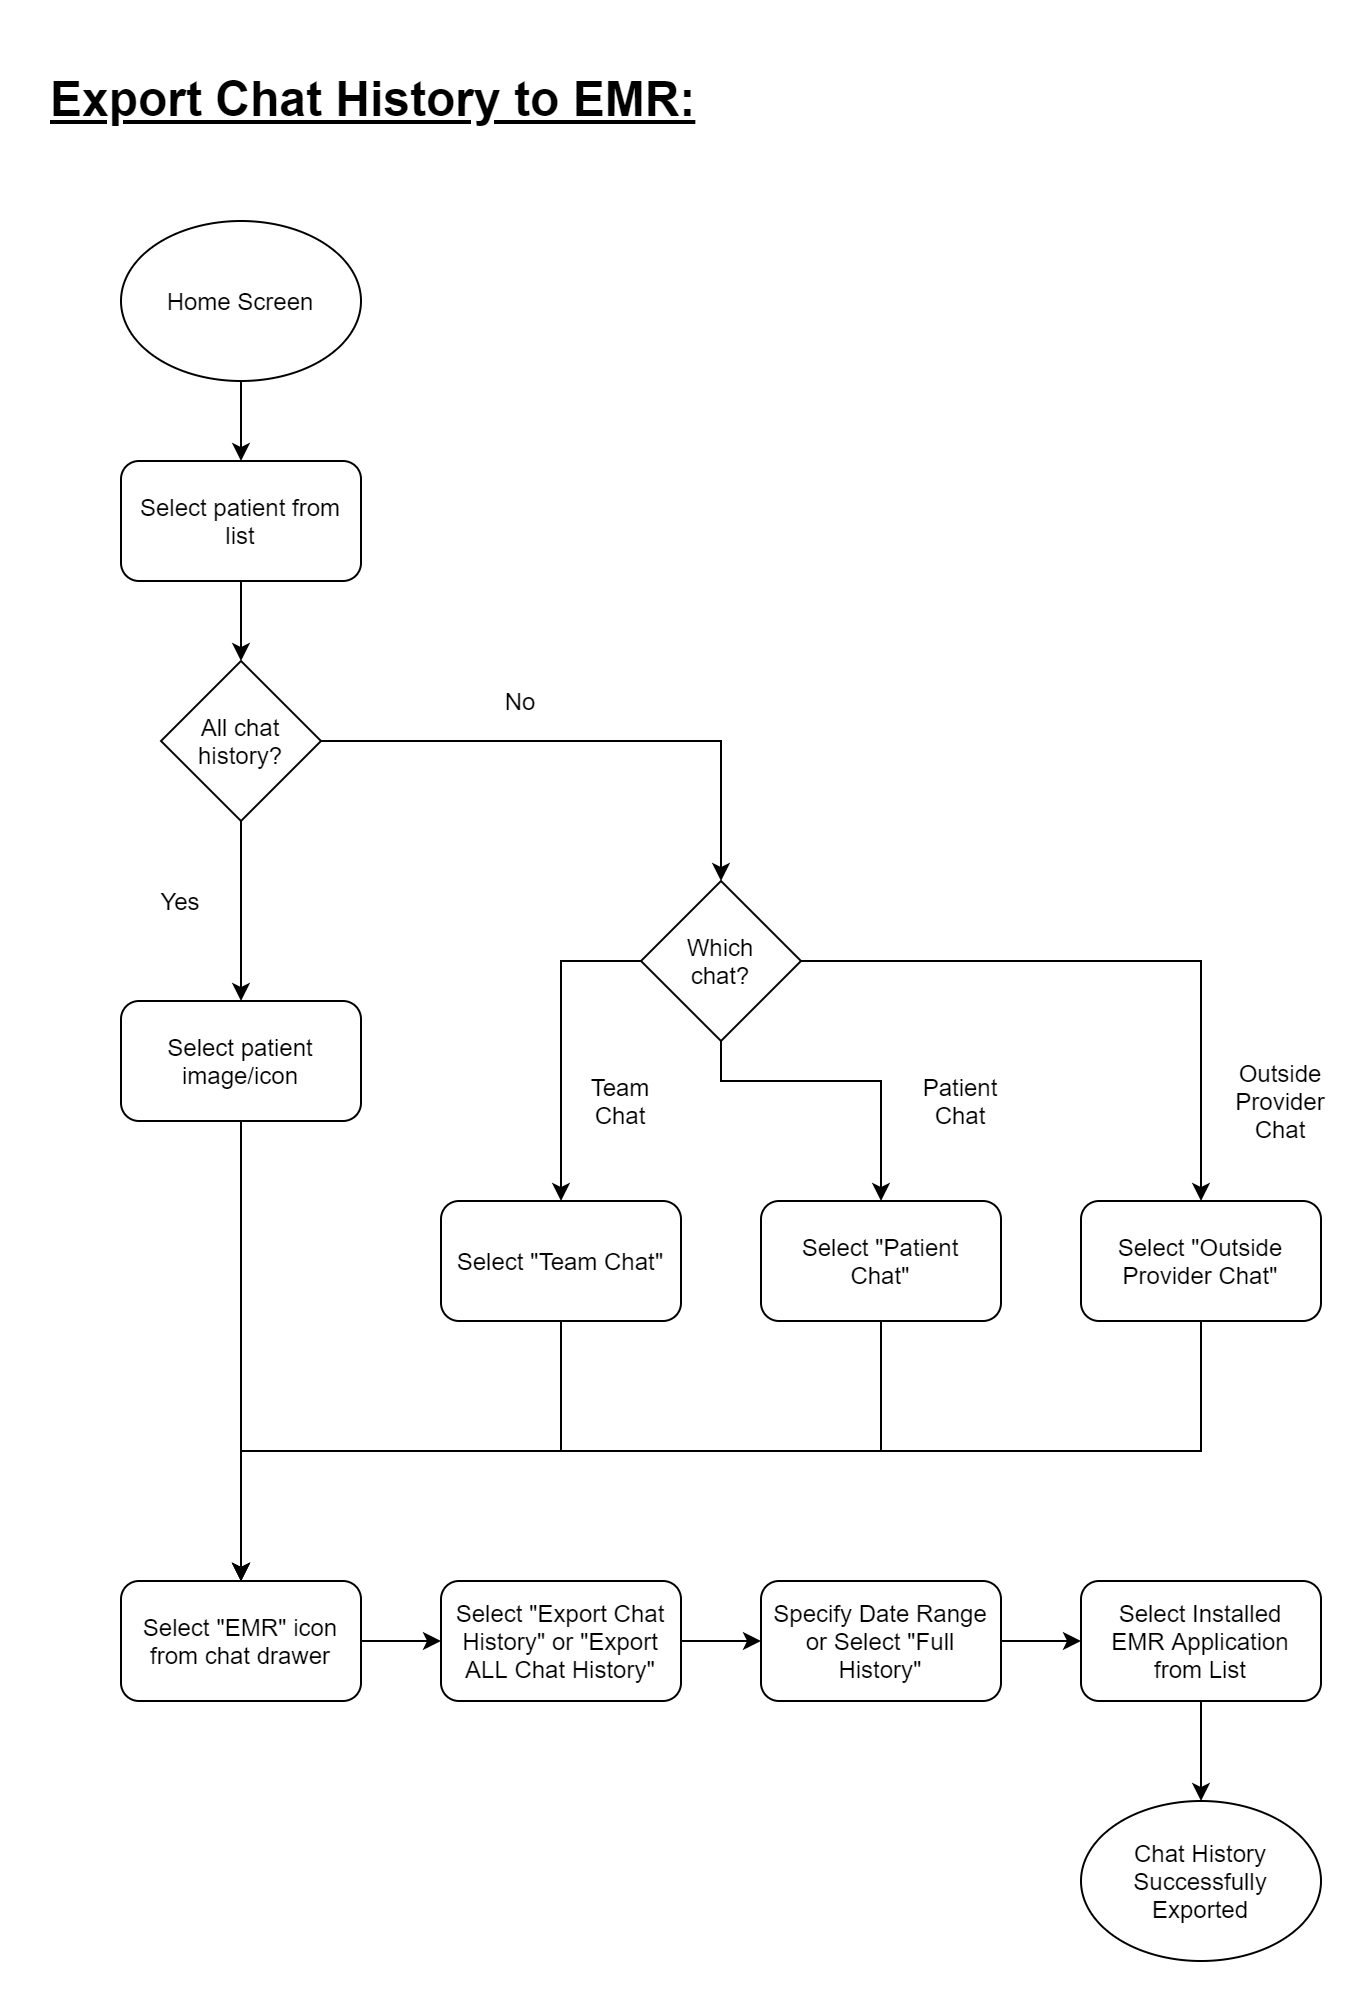

The diagram above was exported from draw.io. Its source (the exported page's mxGraphModel, read from the mxfile embedded in the PNG):
<mxGraphModel dx="1422" dy="713" grid="1" gridSize="10" guides="1" tooltips="1" connect="1" arrows="1" fold="1" page="1" pageScale="1" pageWidth="827" pageHeight="1169" math="0" shadow="0">
  <root>
    <mxCell id="WIyWlLk6GJQsqaUBKTNV-0" />
    <mxCell id="WIyWlLk6GJQsqaUBKTNV-1" parent="WIyWlLk6GJQsqaUBKTNV-0" />
    <mxCell id="Rw8ZJTEc7CLqa1d61oDm-10" style="edgeStyle=orthogonalEdgeStyle;rounded=0;orthogonalLoop=1;jettySize=auto;html=1;exitX=0.5;exitY=1;exitDx=0;exitDy=0;" parent="WIyWlLk6GJQsqaUBKTNV-1" source="Ekj30EEFzmZpUkN2whC0-1" target="Ekj30EEFzmZpUkN2whC0-6" edge="1">
      <mxGeometry relative="1" as="geometry" />
    </mxCell>
    <mxCell id="Ekj30EEFzmZpUkN2whC0-1" value="Home Screen" style="ellipse;whiteSpace=wrap;html=1;spacingLeft=4;spacingRight=4;" parent="WIyWlLk6GJQsqaUBKTNV-1" vertex="1">
      <mxGeometry x="80" y="120" width="120" height="80" as="geometry" />
    </mxCell>
    <mxCell id="Ekj30EEFzmZpUkN2whC0-2" value="&lt;h1&gt;&lt;u&gt;Export Chat History to EMR:&lt;/u&gt;&lt;/h1&gt;" style="text;html=1;strokeColor=none;fillColor=none;spacing=5;spacingTop=-20;whiteSpace=wrap;overflow=hidden;rounded=0;" parent="WIyWlLk6GJQsqaUBKTNV-1" vertex="1">
      <mxGeometry x="40" y="40" width="440" height="80" as="geometry" />
    </mxCell>
    <mxCell id="Rw8ZJTEc7CLqa1d61oDm-11" style="edgeStyle=orthogonalEdgeStyle;rounded=0;orthogonalLoop=1;jettySize=auto;html=1;exitX=0.5;exitY=1;exitDx=0;exitDy=0;entryX=0.5;entryY=0;entryDx=0;entryDy=0;" parent="WIyWlLk6GJQsqaUBKTNV-1" source="Ekj30EEFzmZpUkN2whC0-6" target="Rw8ZJTEc7CLqa1d61oDm-1" edge="1">
      <mxGeometry relative="1" as="geometry" />
    </mxCell>
    <mxCell id="Ekj30EEFzmZpUkN2whC0-6" value="Select patient from list" style="rounded=1;whiteSpace=wrap;html=1;spacingLeft=4;spacingRight=4;" parent="WIyWlLk6GJQsqaUBKTNV-1" vertex="1">
      <mxGeometry x="80" y="240" width="120" height="60" as="geometry" />
    </mxCell>
    <mxCell id="_6UAVVkOW1Eak6OapPoo-0" style="edgeStyle=orthogonalEdgeStyle;rounded=0;orthogonalLoop=1;jettySize=auto;html=1;exitX=1;exitY=0.5;exitDx=0;exitDy=0;entryX=0;entryY=0.5;entryDx=0;entryDy=0;" parent="WIyWlLk6GJQsqaUBKTNV-1" source="Ekj30EEFzmZpUkN2whC0-7" target="Rw8ZJTEc7CLqa1d61oDm-2" edge="1">
      <mxGeometry relative="1" as="geometry" />
    </mxCell>
    <mxCell id="Ekj30EEFzmZpUkN2whC0-7" value="Select &quot;EMR&quot; icon from chat drawer" style="rounded=1;whiteSpace=wrap;html=1;spacingLeft=4;spacingRight=4;" parent="WIyWlLk6GJQsqaUBKTNV-1" vertex="1">
      <mxGeometry x="80" y="800" width="120" height="60" as="geometry" />
    </mxCell>
    <mxCell id="Ekj30EEFzmZpUkN2whC0-10" value="Chat History Successfully Exported" style="ellipse;whiteSpace=wrap;html=1;spacingLeft=4;spacingRight=4;" parent="WIyWlLk6GJQsqaUBKTNV-1" vertex="1">
      <mxGeometry x="560" y="910" width="120" height="80" as="geometry" />
    </mxCell>
    <mxCell id="Rw8ZJTEc7CLqa1d61oDm-12" style="edgeStyle=orthogonalEdgeStyle;rounded=0;orthogonalLoop=1;jettySize=auto;html=1;exitX=0.5;exitY=1;exitDx=0;exitDy=0;entryX=0.5;entryY=0;entryDx=0;entryDy=0;" parent="WIyWlLk6GJQsqaUBKTNV-1" source="Rw8ZJTEc7CLqa1d61oDm-1" target="Rw8ZJTEc7CLqa1d61oDm-8" edge="1">
      <mxGeometry relative="1" as="geometry" />
    </mxCell>
    <mxCell id="Rw8ZJTEc7CLqa1d61oDm-22" style="edgeStyle=orthogonalEdgeStyle;rounded=0;orthogonalLoop=1;jettySize=auto;html=1;exitX=1;exitY=0.5;exitDx=0;exitDy=0;entryX=0.5;entryY=0;entryDx=0;entryDy=0;" parent="WIyWlLk6GJQsqaUBKTNV-1" source="Rw8ZJTEc7CLqa1d61oDm-1" target="Rw8ZJTEc7CLqa1d61oDm-9" edge="1">
      <mxGeometry relative="1" as="geometry" />
    </mxCell>
    <mxCell id="Rw8ZJTEc7CLqa1d61oDm-1" value="All chat history?" style="rhombus;whiteSpace=wrap;html=1;spacingLeft=4;spacingRight=4;" parent="WIyWlLk6GJQsqaUBKTNV-1" vertex="1">
      <mxGeometry x="100" y="340" width="80" height="80" as="geometry" />
    </mxCell>
    <mxCell id="_6UAVVkOW1Eak6OapPoo-1" style="edgeStyle=orthogonalEdgeStyle;rounded=0;orthogonalLoop=1;jettySize=auto;html=1;exitX=1;exitY=0.5;exitDx=0;exitDy=0;entryX=0;entryY=0.5;entryDx=0;entryDy=0;" parent="WIyWlLk6GJQsqaUBKTNV-1" source="Rw8ZJTEc7CLqa1d61oDm-2" target="Rw8ZJTEc7CLqa1d61oDm-3" edge="1">
      <mxGeometry relative="1" as="geometry" />
    </mxCell>
    <mxCell id="Rw8ZJTEc7CLqa1d61oDm-2" value="Select &quot;Export Chat History&quot; or &quot;Export ALL Chat History&quot;" style="rounded=1;whiteSpace=wrap;html=1;spacingLeft=4;spacingRight=4;" parent="WIyWlLk6GJQsqaUBKTNV-1" vertex="1">
      <mxGeometry x="240" y="800" width="120" height="60" as="geometry" />
    </mxCell>
    <mxCell id="_6UAVVkOW1Eak6OapPoo-2" style="edgeStyle=orthogonalEdgeStyle;rounded=0;orthogonalLoop=1;jettySize=auto;html=1;exitX=1;exitY=0.5;exitDx=0;exitDy=0;entryX=0;entryY=0.5;entryDx=0;entryDy=0;" parent="WIyWlLk6GJQsqaUBKTNV-1" source="Rw8ZJTEc7CLqa1d61oDm-3" target="Rw8ZJTEc7CLqa1d61oDm-4" edge="1">
      <mxGeometry relative="1" as="geometry" />
    </mxCell>
    <mxCell id="Rw8ZJTEc7CLqa1d61oDm-3" value="Specify Date Range or Select &quot;Full History&quot;" style="rounded=1;whiteSpace=wrap;html=1;spacingLeft=4;spacingRight=4;" parent="WIyWlLk6GJQsqaUBKTNV-1" vertex="1">
      <mxGeometry x="400" y="800" width="120" height="60" as="geometry" />
    </mxCell>
    <mxCell id="Rw8ZJTEc7CLqa1d61oDm-16" style="edgeStyle=orthogonalEdgeStyle;rounded=0;orthogonalLoop=1;jettySize=auto;html=1;exitX=0.5;exitY=1;exitDx=0;exitDy=0;entryX=0.5;entryY=0;entryDx=0;entryDy=0;" parent="WIyWlLk6GJQsqaUBKTNV-1" source="Rw8ZJTEc7CLqa1d61oDm-4" target="Ekj30EEFzmZpUkN2whC0-10" edge="1">
      <mxGeometry relative="1" as="geometry" />
    </mxCell>
    <mxCell id="Rw8ZJTEc7CLqa1d61oDm-4" value="Select Installed EMR Application from List" style="rounded=1;whiteSpace=wrap;html=1;spacingLeft=4;spacingRight=4;" parent="WIyWlLk6GJQsqaUBKTNV-1" vertex="1">
      <mxGeometry x="560" y="800" width="120" height="60" as="geometry" />
    </mxCell>
    <mxCell id="Rw8ZJTEc7CLqa1d61oDm-25" style="edgeStyle=orthogonalEdgeStyle;rounded=0;orthogonalLoop=1;jettySize=auto;html=1;exitX=0.5;exitY=1;exitDx=0;exitDy=0;" parent="WIyWlLk6GJQsqaUBKTNV-1" source="Rw8ZJTEc7CLqa1d61oDm-5" edge="1">
      <mxGeometry relative="1" as="geometry">
        <mxPoint x="140" y="800" as="targetPoint" />
      </mxGeometry>
    </mxCell>
    <mxCell id="Rw8ZJTEc7CLqa1d61oDm-5" value="Select &quot;Patient Chat&quot;" style="rounded=1;whiteSpace=wrap;html=1;spacingLeft=4;spacingRight=4;" parent="WIyWlLk6GJQsqaUBKTNV-1" vertex="1">
      <mxGeometry x="400" y="610" width="120" height="60" as="geometry" />
    </mxCell>
    <mxCell id="Rw8ZJTEc7CLqa1d61oDm-26" style="edgeStyle=orthogonalEdgeStyle;rounded=0;orthogonalLoop=1;jettySize=auto;html=1;exitX=0.5;exitY=1;exitDx=0;exitDy=0;" parent="WIyWlLk6GJQsqaUBKTNV-1" source="Rw8ZJTEc7CLqa1d61oDm-6" edge="1">
      <mxGeometry relative="1" as="geometry">
        <mxPoint x="140" y="800" as="targetPoint" />
      </mxGeometry>
    </mxCell>
    <mxCell id="Rw8ZJTEc7CLqa1d61oDm-6" value="Select &quot;Outside Provider Chat&quot;" style="rounded=1;whiteSpace=wrap;html=1;spacingLeft=4;spacingRight=4;" parent="WIyWlLk6GJQsqaUBKTNV-1" vertex="1">
      <mxGeometry x="560" y="610" width="120" height="60" as="geometry" />
    </mxCell>
    <mxCell id="Rw8ZJTEc7CLqa1d61oDm-24" style="edgeStyle=orthogonalEdgeStyle;rounded=0;orthogonalLoop=1;jettySize=auto;html=1;exitX=0.5;exitY=1;exitDx=0;exitDy=0;" parent="WIyWlLk6GJQsqaUBKTNV-1" source="Rw8ZJTEc7CLqa1d61oDm-7" edge="1">
      <mxGeometry relative="1" as="geometry">
        <mxPoint x="140" y="800" as="targetPoint" />
      </mxGeometry>
    </mxCell>
    <mxCell id="Rw8ZJTEc7CLqa1d61oDm-7" value="Select &quot;Team Chat&quot;" style="rounded=1;whiteSpace=wrap;html=1;spacingLeft=4;spacingRight=4;" parent="WIyWlLk6GJQsqaUBKTNV-1" vertex="1">
      <mxGeometry x="240" y="610" width="120" height="60" as="geometry" />
    </mxCell>
    <mxCell id="Rw8ZJTEc7CLqa1d61oDm-23" style="edgeStyle=orthogonalEdgeStyle;rounded=0;orthogonalLoop=1;jettySize=auto;html=1;exitX=0.5;exitY=1;exitDx=0;exitDy=0;entryX=0.5;entryY=0;entryDx=0;entryDy=0;" parent="WIyWlLk6GJQsqaUBKTNV-1" source="Rw8ZJTEc7CLqa1d61oDm-8" target="Ekj30EEFzmZpUkN2whC0-7" edge="1">
      <mxGeometry relative="1" as="geometry" />
    </mxCell>
    <mxCell id="Rw8ZJTEc7CLqa1d61oDm-8" value="Select patient image/icon" style="rounded=1;whiteSpace=wrap;html=1;spacingLeft=4;spacingRight=4;" parent="WIyWlLk6GJQsqaUBKTNV-1" vertex="1">
      <mxGeometry x="80" y="510" width="120" height="60" as="geometry" />
    </mxCell>
    <mxCell id="Rw8ZJTEc7CLqa1d61oDm-18" style="edgeStyle=orthogonalEdgeStyle;rounded=0;orthogonalLoop=1;jettySize=auto;html=1;exitX=0;exitY=0.5;exitDx=0;exitDy=0;entryX=0.5;entryY=0;entryDx=0;entryDy=0;" parent="WIyWlLk6GJQsqaUBKTNV-1" source="Rw8ZJTEc7CLqa1d61oDm-9" target="Rw8ZJTEc7CLqa1d61oDm-7" edge="1">
      <mxGeometry relative="1" as="geometry" />
    </mxCell>
    <mxCell id="Rw8ZJTEc7CLqa1d61oDm-19" style="edgeStyle=orthogonalEdgeStyle;rounded=0;orthogonalLoop=1;jettySize=auto;html=1;exitX=0.5;exitY=1;exitDx=0;exitDy=0;entryX=0.5;entryY=0;entryDx=0;entryDy=0;" parent="WIyWlLk6GJQsqaUBKTNV-1" source="Rw8ZJTEc7CLqa1d61oDm-9" target="Rw8ZJTEc7CLqa1d61oDm-5" edge="1">
      <mxGeometry relative="1" as="geometry">
        <Array as="points">
          <mxPoint x="380" y="550" />
          <mxPoint x="460" y="550" />
        </Array>
      </mxGeometry>
    </mxCell>
    <mxCell id="Rw8ZJTEc7CLqa1d61oDm-20" style="edgeStyle=orthogonalEdgeStyle;rounded=0;orthogonalLoop=1;jettySize=auto;html=1;exitX=1;exitY=0.5;exitDx=0;exitDy=0;entryX=0.5;entryY=0;entryDx=0;entryDy=0;" parent="WIyWlLk6GJQsqaUBKTNV-1" source="Rw8ZJTEc7CLqa1d61oDm-9" target="Rw8ZJTEc7CLqa1d61oDm-6" edge="1">
      <mxGeometry relative="1" as="geometry" />
    </mxCell>
    <mxCell id="Rw8ZJTEc7CLqa1d61oDm-9" value="Which&lt;br&gt;chat?" style="rhombus;whiteSpace=wrap;html=1;spacingLeft=4;spacingRight=4;" parent="WIyWlLk6GJQsqaUBKTNV-1" vertex="1">
      <mxGeometry x="340" y="450" width="80" height="80" as="geometry" />
    </mxCell>
    <mxCell id="Rw8ZJTEc7CLqa1d61oDm-27" value="Yes" style="text;html=1;strokeColor=none;fillColor=none;align=center;verticalAlign=middle;whiteSpace=wrap;rounded=0;" parent="WIyWlLk6GJQsqaUBKTNV-1" vertex="1">
      <mxGeometry x="90" y="450" width="40" height="20" as="geometry" />
    </mxCell>
    <mxCell id="Rw8ZJTEc7CLqa1d61oDm-28" value="No" style="text;html=1;strokeColor=none;fillColor=none;align=center;verticalAlign=middle;whiteSpace=wrap;rounded=0;" parent="WIyWlLk6GJQsqaUBKTNV-1" vertex="1">
      <mxGeometry x="260" y="350" width="40" height="20" as="geometry" />
    </mxCell>
    <mxCell id="Rw8ZJTEc7CLqa1d61oDm-29" value="Team Chat" style="text;html=1;strokeColor=none;fillColor=none;align=center;verticalAlign=middle;whiteSpace=wrap;rounded=0;" parent="WIyWlLk6GJQsqaUBKTNV-1" vertex="1">
      <mxGeometry x="310" y="550" width="40" height="20" as="geometry" />
    </mxCell>
    <mxCell id="Rw8ZJTEc7CLqa1d61oDm-31" value="Patient Chat" style="text;html=1;strokeColor=none;fillColor=none;align=center;verticalAlign=middle;whiteSpace=wrap;rounded=0;" parent="WIyWlLk6GJQsqaUBKTNV-1" vertex="1">
      <mxGeometry x="480" y="550" width="40" height="20" as="geometry" />
    </mxCell>
    <mxCell id="Rw8ZJTEc7CLqa1d61oDm-32" value="Outside Provider Chat" style="text;html=1;strokeColor=none;fillColor=none;align=center;verticalAlign=middle;whiteSpace=wrap;rounded=0;" parent="WIyWlLk6GJQsqaUBKTNV-1" vertex="1">
      <mxGeometry x="640" y="550" width="40" height="20" as="geometry" />
    </mxCell>
  </root>
</mxGraphModel>